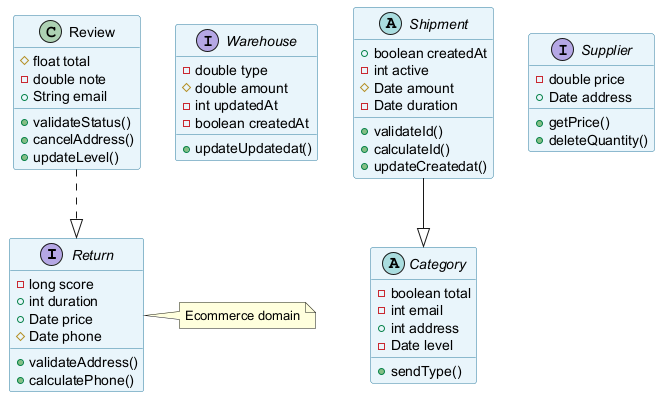

The diagram above was rendered by PlantUML. Its source (embedded in the PNG):
@startuml
skinparam backgroundColor #FFFFFF
skinparam classBackgroundColor #E8F4FA
skinparam classBorderColor #2C7DA0
interface Return {
  -long score
  +int duration
  +Date price
  #Date phone
  +validateAddress()
  +calculatePhone()
}
interface Warehouse {
  -double type
  #double amount
  -int updatedAt
  -boolean createdAt
  +updateUpdatedat()
}
abstract class Shipment {
  +boolean createdAt
  -int active
  #Date amount
  -Date duration
  +validateId()
  +calculateId()
  +updateCreatedat()
}
class Review {
  #float total
  -double note
  +String email
  +validateStatus()
  +cancelAddress()
  +updateLevel()
}
interface Supplier {
  -double price
  +Date address
  +getPrice()
  +deleteQuantity()
}
abstract class Category {
  -boolean total
  -int email
  +int address
  -Date level
  +sendType()
}
Shipment --|> Category
Review ..|> Return
note right of Return : Ecommerce domain
@enduml